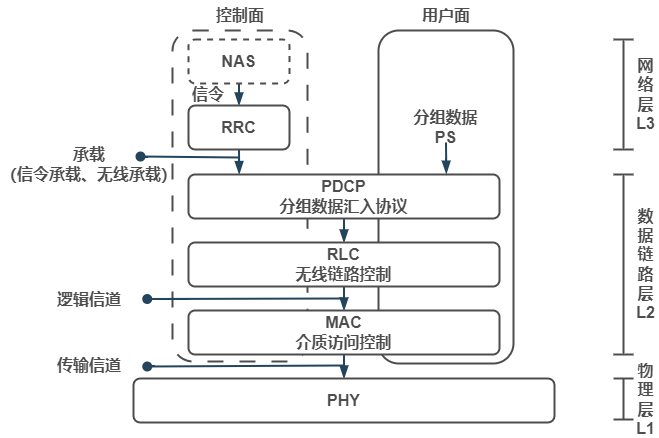

The diagram above was exported from draw.io. Its source (the exported page's mxGraphModel, read from the mxfile embedded in the PNG):
<mxGraphModel dx="3210" dy="4044" grid="0" gridSize="10" guides="1" tooltips="1" connect="1" arrows="1" fold="1" page="0" pageScale="1" pageWidth="827" pageHeight="1169" math="0" shadow="0">
  <root>
    <mxCell id="0" />
    <mxCell id="1" parent="0" />
    <mxCell id="qMP-OAKOEyKH05NIaebe-34" value="&lt;font color=&quot;#4d4d4d&quot;&gt;&lt;b&gt;逻辑信道&lt;/b&gt;&lt;/font&gt;" style="text;html=1;strokeColor=none;fillColor=none;align=center;verticalAlign=middle;whiteSpace=wrap;rounded=0;fontSize=16;fontColor=#FFFFFF;" parent="1" vertex="1">
      <mxGeometry x="-1632.75" y="-2635" width="115.5" height="77" as="geometry" />
    </mxCell>
    <mxCell id="qMP-OAKOEyKH05NIaebe-16" value="" style="rounded=1;whiteSpace=wrap;html=1;fontSize=16;labelBackgroundColor=none;fillColor=none;strokeColor=#4D4D4D;fontColor=#4D4D4D;strokeWidth=2;" parent="1" vertex="1">
      <mxGeometry x="-1286" y="-2865" width="135" height="333" as="geometry" />
    </mxCell>
    <mxCell id="qMP-OAKOEyKH05NIaebe-15" value="" style="rounded=1;whiteSpace=wrap;html=1;fontSize=16;labelBackgroundColor=none;fillColor=none;strokeColor=#4D4D4D;fontColor=#4D4D4D;strokeWidth=2;dashed=1;dashPattern=8 8;" parent="1" vertex="1">
      <mxGeometry x="-1492" y="-2865" width="135" height="331" as="geometry" />
    </mxCell>
    <mxCell id="qMP-OAKOEyKH05NIaebe-8" style="edgeStyle=none;curved=1;rounded=0;orthogonalLoop=1;jettySize=auto;html=1;exitX=0.5;exitY=1;exitDx=0;exitDy=0;entryX=0.5;entryY=0;entryDx=0;entryDy=0;strokeColor=#23445D;fontSize=12;startSize=8;endSize=8;endArrow=blockThin;endFill=1;strokeWidth=2;" parent="1" source="qMP-OAKOEyKH05NIaebe-2" target="qMP-OAKOEyKH05NIaebe-3" edge="1">
      <mxGeometry relative="1" as="geometry" />
    </mxCell>
    <mxCell id="qMP-OAKOEyKH05NIaebe-2" value="&lt;b&gt;NAS&lt;/b&gt;" style="rounded=1;whiteSpace=wrap;html=1;fontSize=16;labelBackgroundColor=none;fillColor=none;strokeColor=#4D4D4D;fontColor=#4D4D4D;strokeWidth=2;dashed=1;" parent="1" vertex="1">
      <mxGeometry x="-1476" y="-2856" width="101" height="44" as="geometry" />
    </mxCell>
    <mxCell id="qMP-OAKOEyKH05NIaebe-9" style="edgeStyle=none;curved=1;rounded=0;orthogonalLoop=1;jettySize=auto;html=1;exitX=0.5;exitY=1;exitDx=0;exitDy=0;strokeColor=#23445D;fontSize=12;startSize=8;endSize=8;strokeWidth=2;endArrow=blockThin;endFill=1;entryX=0.163;entryY=-0.009;entryDx=0;entryDy=0;entryPerimeter=0;" parent="1" source="qMP-OAKOEyKH05NIaebe-3" target="qMP-OAKOEyKH05NIaebe-4" edge="1">
      <mxGeometry relative="1" as="geometry">
        <mxPoint x="-1425" y="-2721" as="targetPoint" />
      </mxGeometry>
    </mxCell>
    <mxCell id="qMP-OAKOEyKH05NIaebe-3" value="&lt;b&gt;RRC&lt;/b&gt;" style="rounded=1;whiteSpace=wrap;html=1;fontSize=16;labelBackgroundColor=none;fillColor=none;strokeColor=#4D4D4D;fontColor=#4D4D4D;strokeWidth=2;" parent="1" vertex="1">
      <mxGeometry x="-1476" y="-2790" width="101" height="44" as="geometry" />
    </mxCell>
    <mxCell id="qMP-OAKOEyKH05NIaebe-10" style="edgeStyle=none;curved=1;rounded=0;orthogonalLoop=1;jettySize=auto;html=1;exitX=0.5;exitY=1;exitDx=0;exitDy=0;entryX=0.5;entryY=0;entryDx=0;entryDy=0;strokeColor=#23445D;fontSize=12;startSize=8;endSize=8;endArrow=blockThin;endFill=1;strokeWidth=2;" parent="1" source="qMP-OAKOEyKH05NIaebe-4" target="qMP-OAKOEyKH05NIaebe-5" edge="1">
      <mxGeometry relative="1" as="geometry" />
    </mxCell>
    <mxCell id="qMP-OAKOEyKH05NIaebe-12" style="edgeStyle=none;curved=1;rounded=0;orthogonalLoop=1;jettySize=auto;html=1;exitX=0.5;exitY=1;exitDx=0;exitDy=0;entryX=0.5;entryY=0;entryDx=0;entryDy=0;strokeColor=#23445D;fontSize=12;startSize=8;endSize=8;endArrow=blockThin;endFill=1;strokeWidth=2;" parent="1" source="qMP-OAKOEyKH05NIaebe-5" target="qMP-OAKOEyKH05NIaebe-6" edge="1">
      <mxGeometry relative="1" as="geometry" />
    </mxCell>
    <mxCell id="qMP-OAKOEyKH05NIaebe-5" value="&lt;b&gt;RLC&lt;br&gt;无线链路控制&lt;br&gt;&lt;/b&gt;" style="rounded=1;whiteSpace=wrap;html=1;fontSize=16;labelBackgroundColor=none;fillColor=default;strokeColor=#4D4D4D;fontColor=#4D4D4D;strokeWidth=2;" parent="1" vertex="1">
      <mxGeometry x="-1476" y="-2653" width="311" height="44" as="geometry" />
    </mxCell>
    <mxCell id="qMP-OAKOEyKH05NIaebe-13" style="edgeStyle=none;curved=1;rounded=0;orthogonalLoop=1;jettySize=auto;html=1;exitX=0.5;exitY=1;exitDx=0;exitDy=0;entryX=0.5;entryY=0;entryDx=0;entryDy=0;strokeColor=#23445D;fontSize=12;startSize=8;endSize=8;endArrow=blockThin;endFill=1;strokeWidth=2;" parent="1" source="qMP-OAKOEyKH05NIaebe-6" target="qMP-OAKOEyKH05NIaebe-7" edge="1">
      <mxGeometry relative="1" as="geometry" />
    </mxCell>
    <mxCell id="qMP-OAKOEyKH05NIaebe-6" value="&lt;b&gt;MAC&lt;br&gt;介质访问控制&lt;br&gt;&lt;/b&gt;" style="rounded=1;whiteSpace=wrap;html=1;fontSize=16;labelBackgroundColor=none;fillColor=default;strokeColor=#4D4D4D;fontColor=#4D4D4D;strokeWidth=2;" parent="1" vertex="1">
      <mxGeometry x="-1476" y="-2585" width="311" height="44" as="geometry" />
    </mxCell>
    <mxCell id="qMP-OAKOEyKH05NIaebe-7" value="&lt;b&gt;PHY&lt;/b&gt;" style="rounded=1;whiteSpace=wrap;html=1;fontSize=16;labelBackgroundColor=none;fillColor=default;strokeColor=#4D4D4D;fontColor=#4D4D4D;strokeWidth=2;" parent="1" vertex="1">
      <mxGeometry x="-1531" y="-2517" width="421" height="44" as="geometry" />
    </mxCell>
    <mxCell id="qMP-OAKOEyKH05NIaebe-4" value="&lt;b&gt;PDCP&lt;br&gt;分组数据汇入协议&lt;br&gt;&lt;/b&gt;" style="rounded=1;whiteSpace=wrap;html=1;fontSize=16;labelBackgroundColor=none;fillColor=#FFFFFF;strokeColor=#4D4D4D;fontColor=#4D4D4D;strokeWidth=2;" parent="1" vertex="1">
      <mxGeometry x="-1476" y="-2721" width="311" height="44" as="geometry" />
    </mxCell>
    <mxCell id="qMP-OAKOEyKH05NIaebe-17" value="&lt;font color=&quot;#4d4d4d&quot;&gt;&lt;b&gt;控制面&lt;/b&gt;&lt;/font&gt;" style="text;html=1;strokeColor=none;fillColor=none;align=center;verticalAlign=middle;whiteSpace=wrap;rounded=0;fontSize=16;fontColor=#FFFFFF;" parent="1" vertex="1">
      <mxGeometry x="-1454.5" y="-2895" width="60" height="30" as="geometry" />
    </mxCell>
    <mxCell id="qMP-OAKOEyKH05NIaebe-19" value="&lt;font color=&quot;#4d4d4d&quot;&gt;&lt;b&gt;用户面&lt;/b&gt;&lt;/font&gt;" style="text;html=1;strokeColor=none;fillColor=none;align=center;verticalAlign=middle;whiteSpace=wrap;rounded=0;fontSize=16;fontColor=#FFFFFF;" parent="1" vertex="1">
      <mxGeometry x="-1248.5" y="-2895" width="60" height="30" as="geometry" />
    </mxCell>
    <mxCell id="qMP-OAKOEyKH05NIaebe-20" value="" style="shape=crossbar;whiteSpace=wrap;html=1;rounded=1;direction=south;strokeColor=#4D4D4D;fontSize=16;fontColor=#FFFFFF;fillColor=none;strokeWidth=2;" parent="1" vertex="1">
      <mxGeometry x="-1051" y="-2856" width="20" height="110" as="geometry" />
    </mxCell>
    <mxCell id="qMP-OAKOEyKH05NIaebe-22" value="" style="shape=crossbar;whiteSpace=wrap;html=1;rounded=1;direction=south;strokeColor=#4D4D4D;fontSize=16;fontColor=#FFFFFF;fillColor=none;strokeWidth=2;" parent="1" vertex="1">
      <mxGeometry x="-1051" y="-2721" width="20" height="180" as="geometry" />
    </mxCell>
    <mxCell id="qMP-OAKOEyKH05NIaebe-23" value="" style="shape=crossbar;whiteSpace=wrap;html=1;rounded=1;direction=south;strokeColor=#4D4D4D;fontSize=16;fontColor=#FFFFFF;fillColor=none;strokeWidth=2;" parent="1" vertex="1">
      <mxGeometry x="-1051" y="-2517" width="20" height="41" as="geometry" />
    </mxCell>
    <mxCell id="qMP-OAKOEyKH05NIaebe-24" value="&lt;b&gt;&lt;font color=&quot;#4d4d4d&quot;&gt;网络层&lt;br&gt;L3&lt;br&gt;&lt;/font&gt;&lt;/b&gt;" style="text;html=1;strokeColor=none;fillColor=none;align=center;verticalAlign=middle;whiteSpace=wrap;rounded=0;fontSize=16;fontColor=#FFFFFF;" parent="1" vertex="1">
      <mxGeometry x="-1031" y="-2816" width="25" height="30" as="geometry" />
    </mxCell>
    <mxCell id="qMP-OAKOEyKH05NIaebe-25" value="&lt;b&gt;&lt;font color=&quot;#4d4d4d&quot;&gt;数据链路层&lt;br&gt;L2&lt;br&gt;&lt;/font&gt;&lt;/b&gt;" style="text;html=1;strokeColor=none;fillColor=none;align=center;verticalAlign=middle;whiteSpace=wrap;rounded=0;fontSize=16;fontColor=#FFFFFF;" parent="1" vertex="1">
      <mxGeometry x="-1031" y="-2646" width="25" height="30" as="geometry" />
    </mxCell>
    <mxCell id="qMP-OAKOEyKH05NIaebe-26" value="&lt;font color=&quot;#4d4d4d&quot;&gt;&lt;b&gt;物理层&lt;br&gt;L1&lt;br&gt;&lt;/b&gt;&lt;/font&gt;" style="text;html=1;strokeColor=none;fillColor=none;align=center;verticalAlign=middle;whiteSpace=wrap;rounded=0;fontSize=16;fontColor=#FFFFFF;" parent="1" vertex="1">
      <mxGeometry x="-1031" y="-2511.5" width="25" height="30" as="geometry" />
    </mxCell>
    <mxCell id="qMP-OAKOEyKH05NIaebe-28" style="edgeStyle=none;curved=1;rounded=0;orthogonalLoop=1;jettySize=auto;html=1;exitX=0.5;exitY=1;exitDx=0;exitDy=0;strokeColor=#23445D;fontSize=12;startSize=8;endSize=8;entryX=0.829;entryY=-0.018;entryDx=0;entryDy=0;entryPerimeter=0;endArrow=blockThin;endFill=1;strokeWidth=2;" parent="1" source="qMP-OAKOEyKH05NIaebe-27" target="qMP-OAKOEyKH05NIaebe-4" edge="1">
      <mxGeometry relative="1" as="geometry">
        <mxPoint x="-1218" y="-2723" as="targetPoint" />
      </mxGeometry>
    </mxCell>
    <mxCell id="qMP-OAKOEyKH05NIaebe-27" value="&lt;b&gt;分组数据PS&lt;/b&gt;" style="text;html=1;strokeColor=none;fillColor=none;align=center;verticalAlign=middle;whiteSpace=wrap;rounded=0;fontSize=16;fontColor=#4D4D4D;" parent="1" vertex="1">
      <mxGeometry x="-1253.75" y="-2783" width="70.5" height="30" as="geometry" />
    </mxCell>
    <mxCell id="qMP-OAKOEyKH05NIaebe-30" value="&lt;font color=&quot;#4d4d4d&quot;&gt;&lt;b&gt;信令&lt;/b&gt;&lt;/font&gt;" style="text;html=1;strokeColor=none;fillColor=none;align=center;verticalAlign=middle;whiteSpace=wrap;rounded=0;fontSize=16;fontColor=#FFFFFF;" parent="1" vertex="1">
      <mxGeometry x="-1486" y="-2816" width="60" height="30" as="geometry" />
    </mxCell>
    <mxCell id="qMP-OAKOEyKH05NIaebe-31" value="&lt;font color=&quot;#4d4d4d&quot;&gt;&lt;b&gt;承载&lt;br&gt;（信令承载、无线承载）&lt;/b&gt;&lt;/font&gt;" style="text;html=1;strokeColor=none;fillColor=none;align=center;verticalAlign=middle;whiteSpace=wrap;rounded=0;fontSize=16;fontColor=#FFFFFF;" parent="1" vertex="1">
      <mxGeometry x="-1664" y="-2770" width="178" height="77" as="geometry" />
    </mxCell>
    <mxCell id="qMP-OAKOEyKH05NIaebe-32" value="" style="endArrow=none;html=1;rounded=0;strokeColor=#23445D;fontSize=12;startSize=8;endSize=8;curved=1;strokeWidth=2;endFill=0;startArrow=oval;startFill=1;" parent="1" edge="1">
      <mxGeometry width="50" height="50" relative="1" as="geometry">
        <mxPoint x="-1524" y="-2739" as="sourcePoint" />
        <mxPoint x="-1425" y="-2738" as="targetPoint" />
      </mxGeometry>
    </mxCell>
    <mxCell id="qMP-OAKOEyKH05NIaebe-35" value="&lt;font color=&quot;#4d4d4d&quot;&gt;&lt;b&gt;传输信道&lt;/b&gt;&lt;/font&gt;" style="text;html=1;strokeColor=none;fillColor=none;align=center;verticalAlign=middle;whiteSpace=wrap;rounded=0;fontSize=16;fontColor=#FFFFFF;" parent="1" vertex="1">
      <mxGeometry x="-1611" y="-2569" width="72" height="77" as="geometry" />
    </mxCell>
    <mxCell id="qMP-OAKOEyKH05NIaebe-36" value="" style="endArrow=none;html=1;rounded=0;strokeColor=#23445D;fontSize=12;startSize=8;endSize=8;curved=1;exitX=1;exitY=0.5;exitDx=0;exitDy=0;startArrow=oval;startFill=1;strokeWidth=2;" parent="1" source="qMP-OAKOEyKH05NIaebe-34" edge="1">
      <mxGeometry width="50" height="50" relative="1" as="geometry">
        <mxPoint x="-1523" y="-2661" as="sourcePoint" />
        <mxPoint x="-1321" y="-2597" as="targetPoint" />
      </mxGeometry>
    </mxCell>
    <mxCell id="qMP-OAKOEyKH05NIaebe-37" value="" style="endArrow=none;html=1;rounded=0;strokeColor=#23445D;fontSize=12;startSize=8;endSize=8;curved=1;exitX=1;exitY=0.5;exitDx=0;exitDy=0;startArrow=oval;startFill=1;strokeWidth=2;" parent="1" edge="1">
      <mxGeometry width="50" height="50" relative="1" as="geometry">
        <mxPoint x="-1517.25" y="-2529" as="sourcePoint" />
        <mxPoint x="-1321.25" y="-2530" as="targetPoint" />
      </mxGeometry>
    </mxCell>
  </root>
</mxGraphModel>